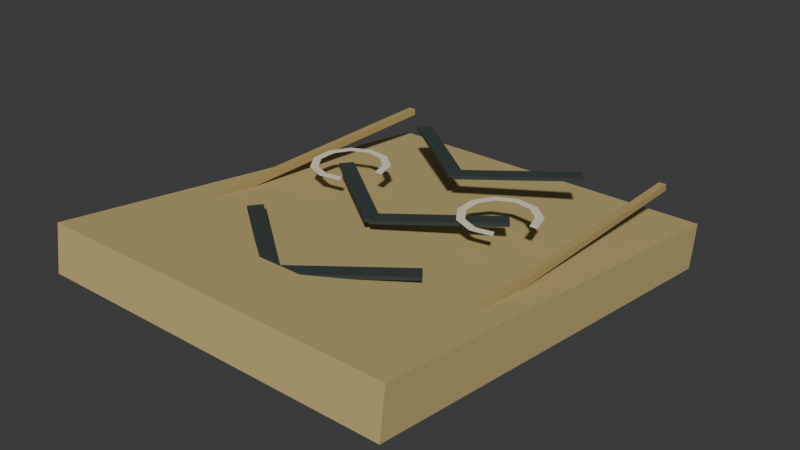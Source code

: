 # Source: cloud_pad.blend  (saved by Blender 5.2.45; exported with 4.5.12 LTS)
import bpy
from mathutils import Matrix  # noqa: F401  (used for matrix-valued properties, if any)

bpy.ops.wm.read_factory_settings(use_empty=True)
scene = bpy.context.scene
scene.name = 'Scene'

# ---- collections
col_collection = bpy.data.collections.new('Collection'); scene.collection.children.link(col_collection)

# ---- materials (node trees are filled in below, after node groups)
mat_vertexpalette = bpy.data.materials.new('VertexPalette')

# ---- material node trees
mat_vertexpalette.use_nodes = True; mat_vertexpalette.node_tree.nodes.clear()
_N = mat_vertexpalette.node_tree.nodes; _L = mat_vertexpalette.node_tree.links
n0 = _N.new('ShaderNodeBsdfPrincipled'); n0.name = '原理化 BSDF'; n0.location = (0, 0)
n0.inputs[2].default_value = 0.85
n0.inputs[10].default_value = 0.005
n1 = _N.new('ShaderNodeOutputMaterial'); n1.name = '材质输出'; n1.location = (0, 0)
n2 = _N.new('ShaderNodeVertexColor'); n2.name = '颜色属性'; n2.location = (0, 0)
n2.layer_name = 'Color'
_L.new(n0.outputs[0], n1.inputs[0])
_L.new(n2.outputs[0], n0.inputs[0])
n1.is_active_output = True

# ---- world
world_world = bpy.data.worlds.new('World'); scene.world = world_world
world_world.use_nodes = True; world_world.node_tree.nodes.clear()
_N = world_world.node_tree.nodes; _L = world_world.node_tree.links
n0 = _N.new('ShaderNodeOutputWorld'); n0.name = 'World Output'; n0.location = (200, 100)
n1 = _N.new('ShaderNodeBackground'); n1.name = 'Background'; n1.location = (-200, 100)
n1.inputs[0].default_value = (0.05088, 0.05088, 0.05088, 1.0)
_L.new(n1.outputs[0], n0.inputs[0])
n0.is_active_output = True
world_world.color = (0.05088, 0.05088, 0.05088)
world_world.sun_shadow_jitter_overblur = 0.0

# ---- meshes
me_149 = bpy.data.meshes.new('立方体.149')
me_149.from_pydata([(-1.35, -1.778, 0.02304), (-1.35, -1.778, 0.373), (-1.35, 1.722, 0.02304), (-1.35, 1.722, 0.373), (1.35, -1.778, 0.02304), (1.35, -1.778, 0.373), (1.35, 1.722, 0.02304), (1.35, 1.722, 0.373), (-0.7455, -0.7327, 0.4093), (-0.7455, -0.7362, 0.434), (-0.6789, -0.646, 0.4215), (-0.6789, -0.6495, 0.4462), (-0.02107, -1.278, 0.3324), (-0.02107, -1.282, 0.3572), (0.0455, -1.191, 0.3446), (0.0455, -1.195, 0.3694), (0.02107, -1.278, 0.3324), (0.02107, -1.282, 0.3572), (-0.0455, -1.191, 0.3446), (-0.0455, -1.195, 0.3694), (0.7455, -0.7327, 0.4093), (0.7455, -0.7362, 0.434), (0.6789, -0.646, 0.4215), (0.6789, -0.6495, 0.4462), (-0.7455, 0.1585, 0.5348), (-0.7455, 0.155, 0.5596), (-0.6789, 0.2452, 0.5471), (-0.6789, 0.2417, 0.5718), (-0.02107, -0.3868, 0.458), (-0.02107, -0.3903, 0.4828), (0.0455, -0.3001, 0.4702), (0.0455, -0.3036, 0.495), (0.02107, -0.3868, 0.458), (0.02107, -0.3903, 0.4828), (-0.0455, -0.3001, 0.4702), (-0.0455, -0.3036, 0.495), (0.7455, 0.1585, 0.5348), (0.7455, 0.155, 0.5596), (0.6789, 0.2452, 0.5471), (0.6789, 0.2417, 0.5718), (-0.7455, 1.05, 0.6604), (-0.7455, 1.046, 0.6852), (-0.6789, 1.136, 0.6727), (-0.6789, 1.133, 0.6974), (-0.02107, 0.5044, 0.5836), (-0.02107, 0.5009, 0.6083), (0.0455, 0.5911, 0.5958), (0.0455, 0.5876, 0.6206), (0.02107, 0.5044, 0.5836), (0.02107, 0.5009, 0.6083), (-0.0455, 0.5911, 0.5958), (-0.0455, 0.5876, 0.6206), (0.7455, 1.05, 0.6604), (0.7455, 1.046, 0.6852), (0.6789, 1.136, 0.6727), (0.6789, 1.133, 0.6974), (-1.168, -1.593, 0.1946), (-1.168, -1.6, 0.2442), (-1.168, 1.477, 0.6272), (-1.168, 1.47, 0.6767), (-1.112, -1.593, 0.1946), (-1.112, -1.6, 0.2442), (-1.112, 1.477, 0.6272), (-1.112, 1.47, 0.6767), (1.112, -1.593, 0.1946), (1.112, -1.6, 0.2442), (1.112, 1.477, 0.6272), (1.112, 1.47, 0.6767), (1.168, -1.593, 0.1946), (1.168, -1.6, 0.2442), (1.168, 1.477, 0.6272), (1.168, 1.47, 0.6767), (-0.42, 0.1708, 0.5795), (-0.36, 0.1708, 0.5795), (-0.4571, 0.2948, 0.597), (-0.4068, 0.3272, 0.6015), (-0.5565, 0.3789, 0.6088), (-0.532, 0.4331, 0.6165), (-0.686, 0.3958, 0.6112), (-0.6954, 0.4544, 0.6195), (-0.8039, 0.3401, 0.6034), (-0.844, 0.3842, 0.6096), (-0.8722, 0.2298, 0.5878), (-0.9301, 0.2451, 0.59), (-0.8687, 0.1004, 0.5696), (-0.9258, 0.08207, 0.567), (-0.7947, -0.006189, 0.5546), (-0.8325, -0.05236, 0.5481), (-0.674, -0.0557, 0.5476), (-0.6803, -0.1148, 0.5393), (-0.5456, -0.03212, 0.5509), (-0.5183, -0.08506, 0.5434), (0.88, 0.1708, 0.5795), (0.94, 0.1708, 0.5795), (0.8429, 0.2948, 0.597), (0.8932, 0.3272, 0.6015), (0.7435, 0.3789, 0.6088), (0.768, 0.4331, 0.6165), (0.614, 0.3958, 0.6112), (0.6046, 0.4544, 0.6195), (0.4961, 0.3401, 0.6034), (0.456, 0.3842, 0.6096), (0.4278, 0.2298, 0.5878), (0.3699, 0.2451, 0.59), (0.4313, 0.1004, 0.5696), (0.3742, 0.08207, 0.567), (0.5053, -0.006189, 0.5546), (0.4675, -0.05236, 0.5481), (0.626, -0.0557, 0.5476), (0.6197, -0.1148, 0.5393), (0.7544, -0.03212, 0.5509), (0.7817, -0.08506, 0.5434)], [], [(0, 1, 3, 2), (2, 3, 7, 6), (6, 7, 5, 4), (4, 5, 1, 0), (2, 6, 4, 0), (7, 3, 1, 5), (8, 9, 11, 10), (10, 11, 15, 14), (14, 15, 13, 12), (12, 13, 9, 8), (10, 14, 12, 8), (15, 11, 9, 13), (16, 17, 19, 18), (18, 19, 23, 22), (22, 23, 21, 20), (20, 21, 17, 16), (18, 22, 20, 16), (23, 19, 17, 21), (24, 25, 27, 26), (26, 27, 31, 30), (30, 31, 29, 28), (28, 29, 25, 24), (26, 30, 28, 24), (31, 27, 25, 29), (32, 33, 35, 34), (34, 35, 39, 38), (38, 39, 37, 36), (36, 37, 33, 32), (34, 38, 36, 32), (39, 35, 33, 37), (40, 41, 43, 42), (42, 43, 47, 46), (46, 47, 45, 44), (44, 45, 41, 40), (42, 46, 44, 40), (47, 43, 41, 45), (48, 49, 51, 50), (50, 51, 55, 54), (54, 55, 53, 52), (52, 53, 49, 48), (50, 54, 52, 48), (55, 51, 49, 53), (56, 57, 59, 58), (58, 59, 63, 62), (62, 63, 61, 60), (60, 61, 57, 56), (58, 62, 60, 56), (63, 59, 57, 61), (64, 65, 67, 66), (66, 67, 71, 70), (70, 71, 69, 68), (68, 69, 65, 64), (66, 70, 68, 64), (71, 67, 65, 69), (72, 73, 75, 74), (74, 75, 77, 76), (76, 77, 79, 78), (78, 79, 81, 80), (80, 81, 83, 82), (82, 83, 85, 84), (84, 85, 87, 86), (86, 87, 89, 88), (88, 89, 91, 90), (92, 93, 95, 94), (94, 95, 97, 96), (96, 97, 99, 98), (98, 99, 101, 100), (100, 101, 103, 102), (102, 103, 105, 104), (104, 105, 107, 106), (106, 107, 109, 108), (108, 109, 111, 110)])
_uv = me_149.uv_layers.new(name='UV贴图')
_uv.uv.foreach_set('vector', [0.375, 0.0, 0.625, 0.0, 0.625, 0.25, 0.375, 0.25, 0.375, 0.25, 0.625, 0.25, 0.625, 0.5, 0.375, 0.5, 0.375, 0.5, 0.625, 0.5, 0.625, 0.75, 0.375, 0.75, 0.375, 0.75, 0.625, 0.75, 0.625, 1.0, 0.375, 1.0, 0.125, 0.5, 0.375, 0.5, 0.375, 0.75, 0.125, 0.75, 0.625, 0.5, 0.875, 0.5, 0.875, 0.75, 0.625, 0.75, 0.375, 0.0, 0.625, 0.0, 0.625, 0.25, 0.375, 0.25, 0.375, 0.25, 0.625, 0.25, 0.625, 0.5, 0.375, 0.5, 0.375, 0.5, 0.625, 0.5, 0.625, 0.75, 0.375, 0.75, 0.375, 0.75, 0.625, 0.75, 0.625, 1.0, 0.375, 1.0, 0.125, 0.5, 0.375, 0.5, 0.375, 0.75, 0.125, 0.75, 0.625, 0.5, 0.875, 0.5, 0.875, 0.75, 0.625, 0.75, 0.375, 0.0, 0.625, 0.0, 0.625, 0.25, 0.375, 0.25, 0.375, 0.25, 0.625, 0.25, 0.625, 0.5, 0.375, 0.5, 0.375, 0.5, 0.625, 0.5, 0.625, 0.75, 0.375, 0.75, 0.375, 0.75, 0.625, 0.75, 0.625, 1.0, 0.375, 1.0, 0.125, 0.5, 0.375, 0.5, 0.375, 0.75, 0.125, 0.75, 0.625, 0.5, 0.875, 0.5, 0.875, 0.75, 0.625, 0.75, 0.375, 0.0, 0.625, 0.0, 0.625, 0.25, 0.375, 0.25, 0.375, 0.25, 0.625, 0.25, 0.625, 0.5, 0.375, 0.5, 0.375, 0.5, 0.625, 0.5, 0.625, 0.75, 0.375, 0.75, 0.375, 0.75, 0.625, 0.75, 0.625, 1.0, 0.375, 1.0, 0.125, 0.5, 0.375, 0.5, 0.375, 0.75, 0.125, 0.75, 0.625, 0.5, 0.875, 0.5, 0.875, 0.75, 0.625, 0.75, 0.375, 0.0, 0.625, 0.0, 0.625, 0.25, 0.375, 0.25, 0.375, 0.25, 0.625, 0.25, 0.625, 0.5, 0.375, 0.5, 0.375, 0.5, 0.625, 0.5, 0.625, 0.75, 0.375, 0.75, 0.375, 0.75, 0.625, 0.75, 0.625, 1.0, 0.375, 1.0, 0.125, 0.5, 0.375, 0.5, 0.375, 0.75, 0.125, 0.75, 0.625, 0.5, 0.875, 0.5, 0.875, 0.75, 0.625, 0.75, 0.375, 0.0, 0.625, 0.0, 0.625, 0.25, 0.375, 0.25, 0.375, 0.25, 0.625, 0.25, 0.625, 0.5, 0.375, 0.5, 0.375, 0.5, 0.625, 0.5, 0.625, 0.75, 0.375, 0.75, 0.375, 0.75, 0.625, 0.75, 0.625, 1.0, 0.375, 1.0, 0.125, 0.5, 0.375, 0.5, 0.375, 0.75, 0.125, 0.75, 0.625, 0.5, 0.875, 0.5, 0.875, 0.75, 0.625, 0.75, 0.375, 0.0, 0.625, 0.0, 0.625, 0.25, 0.375, 0.25, 0.375, 0.25, 0.625, 0.25, 0.625, 0.5, 0.375, 0.5, 0.375, 0.5, 0.625, 0.5, 0.625, 0.75, 0.375, 0.75, 0.375, 0.75, 0.625, 0.75, 0.625, 1.0, 0.375, 1.0, 0.125, 0.5, 0.375, 0.5, 0.375, 0.75, 0.125, 0.75, 0.625, 0.5, 0.875, 0.5, 0.875, 0.75, 0.625, 0.75, 0.375, 0.0, 0.625, 0.0, 0.625, 0.25, 0.375, 0.25, 0.375, 0.25, 0.625, 0.25, 0.625, 0.5, 0.375, 0.5, 0.375, 0.5, 0.625, 0.5, 0.625, 0.75, 0.375, 0.75, 0.375, 0.75, 0.625, 0.75, 0.625, 1.0, 0.375, 1.0, 0.125, 0.5, 0.375, 0.5, 0.375, 0.75, 0.125, 0.75, 0.625, 0.5, 0.875, 0.5, 0.875, 0.75, 0.625, 0.75, 0.375, 0.0, 0.625, 0.0, 0.625, 0.25, 0.375, 0.25, 0.375, 0.25, 0.625, 0.25, 0.625, 0.5, 0.375, 0.5, 0.375, 0.5, 0.625, 0.5, 0.625, 0.75, 0.375, 0.75, 0.375, 0.75, 0.625, 0.75, 0.625, 1.0, 0.375, 1.0, 0.125, 0.5, 0.375, 0.5, 0.375, 0.75, 0.125, 0.75, 0.625, 0.5, 0.875, 0.5, 0.875, 0.75, 0.625, 0.75, 0.0, 0.0, 0.0, 0.0, 0.0, 0.0, 0.0, 0.0, 0.0, 0.0, 0.0, 0.0, 0.0, 0.0, 0.0, 0.0, 0.0, 0.0, 0.0, 0.0, 0.0, 0.0, 0.0, 0.0, 0.0, 0.0, 0.0, 0.0, 0.0, 0.0, 0.0, 0.0, 0.0, 0.0, 0.0, 0.0, 0.0, 0.0, 0.0, 0.0, 0.0, 0.0, 0.0, 0.0, 0.0, 0.0, 0.0, 0.0, 0.0, 0.0, 0.0, 0.0, 0.0, 0.0, 0.0, 0.0, 0.0, 0.0, 0.0, 0.0, 0.0, 0.0, 0.0, 0.0, 0.0, 0.0, 0.0, 0.0, 0.0, 0.0, 0.0, 0.0, 0.0, 0.0, 0.0, 0.0, 0.0, 0.0, 0.0, 0.0, 0.0, 0.0, 0.0, 0.0, 0.0, 0.0, 0.0, 0.0, 0.0, 0.0, 0.0, 0.0, 0.0, 0.0, 0.0, 0.0, 0.0, 0.0, 0.0, 0.0, 0.0, 0.0, 0.0, 0.0, 0.0, 0.0, 0.0, 0.0, 0.0, 0.0, 0.0, 0.0, 0.0, 0.0, 0.0, 0.0, 0.0, 0.0, 0.0, 0.0, 0.0, 0.0, 0.0, 0.0, 0.0, 0.0, 0.0, 0.0, 0.0, 0.0, 0.0, 0.0, 0.0, 0.0, 0.0, 0.0, 0.0, 0.0, 0.0, 0.0, 0.0, 0.0, 0.0, 0.0])
_ca = me_149.color_attributes.new('Color', 'FLOAT_COLOR', 'CORNER')
_ca.data.foreach_set('color', [0.5356, 0.4205, 0.1734, 1.0, 0.5356, 0.4205, 0.1734, 1.0, 0.5356, 0.4205, 0.1734, 1.0, 0.5356, 0.4205, 0.1734, 1.0, 0.5356, 0.4205, 0.1734, 1.0, 0.5356, 0.4205, 0.1734, 1.0, 0.5356, 0.4205, 0.1734, 1.0, 0.5356, 0.4205, 0.1734, 1.0, 0.5356, 0.4205, 0.1734, 1.0, 0.5356, 0.4205, 0.1734, 1.0, 0.5356, 0.4205, 0.1734, 1.0, 0.5356, 0.4205, 0.1734, 1.0, 0.5356, 0.4205, 0.1734, 1.0, 0.5356, 0.4205, 0.1734, 1.0, 0.5356, 0.4205, 0.1734, 1.0, 0.5356, 0.4205, 0.1734, 1.0, 0.5356, 0.4205, 0.1734, 1.0, 0.5356, 0.4205, 0.1734, 1.0, 0.5356, 0.4205, 0.1734, 1.0, 0.5356, 0.4205, 0.1734, 1.0, 0.5356, 0.4205, 0.1734, 1.0, 0.5356, 0.4205, 0.1734, 1.0, 0.5356, 0.4205, 0.1734, 1.0, 0.5356, 0.4205, 0.1734, 1.0, 0.03026, 0.04455, 0.03995, 1.0, 0.03026, 0.04455, 0.03995, 1.0, 0.03026, 0.04455, 0.03995, 1.0, 0.03026, 0.04455, 0.03995, 1.0, 0.03026, 0.04455, 0.03995, 1.0, 0.03026, 0.04455, 0.03995, 1.0, 0.03026, 0.04455, 0.03995, 1.0, 0.03026, 0.04455, 0.03995, 1.0, 0.03026, 0.04455, 0.03995, 1.0, 0.03026, 0.04455, 0.03995, 1.0, 0.03026, 0.04455, 0.03995, 1.0, 0.03026, 0.04455, 0.03995, 1.0, 0.03026, 0.04455, 0.03995, 1.0, 0.03026, 0.04455, 0.03995, 1.0, 0.03026, 0.04455, 0.03995, 1.0, 0.03026, 0.04455, 0.03995, 1.0, 0.03026, 0.04455, 0.03995, 1.0, 0.03026, 0.04455, 0.03995, 1.0, 0.03026, 0.04455, 0.03995, 1.0, 0.03026, 0.04455, 0.03995, 1.0, 0.03026, 0.04455, 0.03995, 1.0, 0.03026, 0.04455, 0.03995, 1.0, 0.03026, 0.04455, 0.03995, 1.0, 0.03026, 0.04455, 0.03995, 1.0, 0.03026, 0.04455, 0.03995, 1.0, 0.03026, 0.04455, 0.03995, 1.0, 0.03026, 0.04455, 0.03995, 1.0, 0.03026, 0.04455, 0.03995, 1.0, 0.03026, 0.04455, 0.03995, 1.0, 0.03026, 0.04455, 0.03995, 1.0, 0.03026, 0.04455, 0.03995, 1.0, 0.03026, 0.04455, 0.03995, 1.0, 0.03026, 0.04455, 0.03995, 1.0, 0.03026, 0.04455, 0.03995, 1.0, 0.03026, 0.04455, 0.03995, 1.0, 0.03026, 0.04455, 0.03995, 1.0, 0.03026, 0.04455, 0.03995, 1.0, 0.03026, 0.04455, 0.03995, 1.0, 0.03026, 0.04455, 0.03995, 1.0, 0.03026, 0.04455, 0.03995, 1.0, 0.03026, 0.04455, 0.03995, 1.0, 0.03026, 0.04455, 0.03995, 1.0, 0.03026, 0.04455, 0.03995, 1.0, 0.03026, 0.04455, 0.03995, 1.0, 0.03026, 0.04455, 0.03995, 1.0, 0.03026, 0.04455, 0.03995, 1.0, 0.03026, 0.04455, 0.03995, 1.0, 0.03026, 0.04455, 0.03995, 1.0, 0.03026, 0.04455, 0.03995, 1.0, 0.03026, 0.04455, 0.03995, 1.0, 0.03026, 0.04455, 0.03995, 1.0, 0.03026, 0.04455, 0.03995, 1.0, 0.03026, 0.04455, 0.03995, 1.0, 0.03026, 0.04455, 0.03995, 1.0, 0.03026, 0.04455, 0.03995, 1.0, 0.03026, 0.04455, 0.03995, 1.0, 0.03026, 0.04455, 0.03995, 1.0, 0.03026, 0.04455, 0.03995, 1.0, 0.03026, 0.04455, 0.03995, 1.0, 0.03026, 0.04455, 0.03995, 1.0, 0.03026, 0.04455, 0.03995, 1.0, 0.03026, 0.04455, 0.03995, 1.0, 0.03026, 0.04455, 0.03995, 1.0, 0.03026, 0.04455, 0.03995, 1.0, 0.03026, 0.04455, 0.03995, 1.0, 0.03026, 0.04455, 0.03995, 1.0, 0.03026, 0.04455, 0.03995, 1.0, 0.03026, 0.04455, 0.03995, 1.0, 0.03026, 0.04455, 0.03995, 1.0, 0.03026, 0.04455, 0.03995, 1.0, 0.03026, 0.04455, 0.03995, 1.0, 0.03026, 0.04455, 0.03995, 1.0, 0.03026, 0.04455, 0.03995, 1.0, 0.03026, 0.04455, 0.03995, 1.0, 0.03026, 0.04455, 0.03995, 1.0, 0.03026, 0.04455, 0.03995, 1.0, 0.03026, 0.04455, 0.03995, 1.0, 0.03026, 0.04455, 0.03995, 1.0, 0.03026, 0.04455, 0.03995, 1.0, 0.03026, 0.04455, 0.03995, 1.0, 0.03026, 0.04455, 0.03995, 1.0, 0.03026, 0.04455, 0.03995, 1.0, 0.03026, 0.04455, 0.03995, 1.0, 0.03026, 0.04455, 0.03995, 1.0, 0.03026, 0.04455, 0.03995, 1.0, 0.03026, 0.04455, 0.03995, 1.0, 0.03026, 0.04455, 0.03995, 1.0, 0.03026, 0.04455, 0.03995, 1.0, 0.03026, 0.04455, 0.03995, 1.0, 0.03026, 0.04455, 0.03995, 1.0, 0.03026, 0.04455, 0.03995, 1.0, 0.03026, 0.04455, 0.03995, 1.0, 0.03026, 0.04455, 0.03995, 1.0, 0.03026, 0.04455, 0.03995, 1.0, 0.03026, 0.04455, 0.03995, 1.0, 0.03026, 0.04455, 0.03995, 1.0, 0.03026, 0.04455, 0.03995, 1.0, 0.03026, 0.04455, 0.03995, 1.0, 0.03026, 0.04455, 0.03995, 1.0, 0.03026, 0.04455, 0.03995, 1.0, 0.03026, 0.04455, 0.03995, 1.0, 0.03026, 0.04455, 0.03995, 1.0, 0.03026, 0.04455, 0.03995, 1.0, 0.03026, 0.04455, 0.03995, 1.0, 0.03026, 0.04455, 0.03995, 1.0, 0.03026, 0.04455, 0.03995, 1.0, 0.03026, 0.04455, 0.03995, 1.0, 0.03026, 0.04455, 0.03995, 1.0, 0.03026, 0.04455, 0.03995, 1.0, 0.03026, 0.04455, 0.03995, 1.0, 0.03026, 0.04455, 0.03995, 1.0, 0.03026, 0.04455, 0.03995, 1.0, 0.03026, 0.04455, 0.03995, 1.0, 0.03026, 0.04455, 0.03995, 1.0, 0.03026, 0.04455, 0.03995, 1.0, 0.03026, 0.04455, 0.03995, 1.0, 0.03026, 0.04455, 0.03995, 1.0, 0.03026, 0.04455, 0.03995, 1.0, 0.03026, 0.04455, 0.03995, 1.0, 0.03026, 0.04455, 0.03995, 1.0, 0.03026, 0.04455, 0.03995, 1.0, 0.03026, 0.04455, 0.03995, 1.0, 0.03026, 0.04455, 0.03995, 1.0, 0.03026, 0.04455, 0.03995, 1.0, 0.03026, 0.04455, 0.03995, 1.0, 0.03026, 0.04455, 0.03995, 1.0, 0.03026, 0.04455, 0.03995, 1.0, 0.03026, 0.04455, 0.03995, 1.0, 0.03026, 0.04455, 0.03995, 1.0, 0.03026, 0.04455, 0.03995, 1.0, 0.03026, 0.04455, 0.03995, 1.0, 0.03026, 0.04455, 0.03995, 1.0, 0.03026, 0.04455, 0.03995, 1.0, 0.03026, 0.04455, 0.03995, 1.0, 0.03026, 0.04455, 0.03995, 1.0, 0.03026, 0.04455, 0.03995, 1.0, 0.03026, 0.04455, 0.03995, 1.0, 0.03026, 0.04455, 0.03995, 1.0, 0.03026, 0.04455, 0.03995, 1.0, 0.03026, 0.04455, 0.03995, 1.0, 0.03026, 0.04455, 0.03995, 1.0, 0.03026, 0.04455, 0.03995, 1.0, 0.03026, 0.04455, 0.03995, 1.0, 0.03026, 0.04455, 0.03995, 1.0, 0.4591, 0.3345, 0.122, 1.0, 0.4591, 0.3345, 0.122, 1.0, 0.4591, 0.3345, 0.122, 1.0, 0.4591, 0.3345, 0.122, 1.0, 0.4591, 0.3345, 0.122, 1.0, 0.4591, 0.3345, 0.122, 1.0, 0.4591, 0.3345, 0.122, 1.0, 0.4591, 0.3345, 0.122, 1.0, 0.4591, 0.3345, 0.122, 1.0, 0.4591, 0.3345, 0.122, 1.0, 0.4591, 0.3345, 0.122, 1.0, 0.4591, 0.3345, 0.122, 1.0, 0.4591, 0.3345, 0.122, 1.0, 0.4591, 0.3345, 0.122, 1.0, 0.4591, 0.3345, 0.122, 1.0, 0.4591, 0.3345, 0.122, 1.0, 0.4591, 0.3345, 0.122, 1.0, 0.4591, 0.3345, 0.122, 1.0, 0.4591, 0.3345, 0.122, 1.0, 0.4591, 0.3345, 0.122, 1.0, 0.4591, 0.3345, 0.122, 1.0, 0.4591, 0.3345, 0.122, 1.0, 0.4591, 0.3345, 0.122, 1.0, 0.4591, 0.3345, 0.122, 1.0, 0.4591, 0.3345, 0.122, 1.0, 0.4591, 0.3345, 0.122, 1.0, 0.4591, 0.3345, 0.122, 1.0, 0.4591, 0.3345, 0.122, 1.0, 0.4591, 0.3345, 0.122, 1.0, 0.4591, 0.3345, 0.122, 1.0, 0.4591, 0.3345, 0.122, 1.0, 0.4591, 0.3345, 0.122, 1.0, 0.4591, 0.3345, 0.122, 1.0, 0.4591, 0.3345, 0.122, 1.0, 0.4591, 0.3345, 0.122, 1.0, 0.4591, 0.3345, 0.122, 1.0, 0.4591, 0.3345, 0.122, 1.0, 0.4591, 0.3345, 0.122, 1.0, 0.4591, 0.3345, 0.122, 1.0, 0.4591, 0.3345, 0.122, 1.0, 0.4591, 0.3345, 0.122, 1.0, 0.4591, 0.3345, 0.122, 1.0, 0.4591, 0.3345, 0.122, 1.0, 0.4591, 0.3345, 0.122, 1.0, 0.4591, 0.3345, 0.122, 1.0, 0.4591, 0.3345, 0.122, 1.0, 0.4591, 0.3345, 0.122, 1.0, 0.4591, 0.3345, 0.122, 1.0, 0.7969, 0.7299, 0.5542, 1.0, 0.7969, 0.7299, 0.5542, 1.0, 0.7969, 0.7299, 0.5542, 1.0, 0.7969, 0.7299, 0.5542, 1.0, 0.7969, 0.7299, 0.5542, 1.0, 0.7969, 0.7299, 0.5542, 1.0, 0.7969, 0.7299, 0.5542, 1.0, 0.7969, 0.7299, 0.5542, 1.0, 0.7969, 0.7299, 0.5542, 1.0, 0.7969, 0.7299, 0.5542, 1.0, 0.7969, 0.7299, 0.5542, 1.0, 0.7969, 0.7299, 0.5542, 1.0, 0.7969, 0.7299, 0.5542, 1.0, 0.7969, 0.7299, 0.5542, 1.0, 0.7969, 0.7299, 0.5542, 1.0, 0.7969, 0.7299, 0.5542, 1.0, 0.7969, 0.7299, 0.5542, 1.0, 0.7969, 0.7299, 0.5542, 1.0, 0.7969, 0.7299, 0.5542, 1.0, 0.7969, 0.7299, 0.5542, 1.0, 0.7969, 0.7299, 0.5542, 1.0, 0.7969, 0.7299, 0.5542, 1.0, 0.7969, 0.7299, 0.5542, 1.0, 0.7969, 0.7299, 0.5542, 1.0, 0.7969, 0.7299, 0.5542, 1.0, 0.7969, 0.7299, 0.5542, 1.0, 0.7969, 0.7299, 0.5542, 1.0, 0.7969, 0.7299, 0.5542, 1.0, 0.7969, 0.7299, 0.5542, 1.0, 0.7969, 0.7299, 0.5542, 1.0, 0.7969, 0.7299, 0.5542, 1.0, 0.7969, 0.7299, 0.5542, 1.0, 0.7969, 0.7299, 0.5542, 1.0, 0.7969, 0.7299, 0.5542, 1.0, 0.7969, 0.7299, 0.5542, 1.0, 0.7969, 0.7299, 0.5542, 1.0, 0.7969, 0.7299, 0.5542, 1.0, 0.7969, 0.7299, 0.5542, 1.0, 0.7969, 0.7299, 0.5542, 1.0, 0.7969, 0.7299, 0.5542, 1.0, 0.7969, 0.7299, 0.5542, 1.0, 0.7969, 0.7299, 0.5542, 1.0, 0.7969, 0.7299, 0.5542, 1.0, 0.7969, 0.7299, 0.5542, 1.0, 0.7969, 0.7299, 0.5542, 1.0, 0.7969, 0.7299, 0.5542, 1.0, 0.7969, 0.7299, 0.5542, 1.0, 0.7969, 0.7299, 0.5542, 1.0, 0.7969, 0.7299, 0.5542, 1.0, 0.7969, 0.7299, 0.5542, 1.0, 0.7969, 0.7299, 0.5542, 1.0, 0.7969, 0.7299, 0.5542, 1.0, 0.7969, 0.7299, 0.5542, 1.0, 0.7969, 0.7299, 0.5542, 1.0, 0.7969, 0.7299, 0.5542, 1.0, 0.7969, 0.7299, 0.5542, 1.0, 0.7969, 0.7299, 0.5542, 1.0, 0.7969, 0.7299, 0.5542, 1.0, 0.7969, 0.7299, 0.5542, 1.0, 0.7969, 0.7299, 0.5542, 1.0, 0.7969, 0.7299, 0.5542, 1.0, 0.7969, 0.7299, 0.5542, 1.0, 0.7969, 0.7299, 0.5542, 1.0, 0.7969, 0.7299, 0.5542, 1.0, 0.7969, 0.7299, 0.5542, 1.0, 0.7969, 0.7299, 0.5542, 1.0, 0.7969, 0.7299, 0.5542, 1.0, 0.7969, 0.7299, 0.5542, 1.0, 0.7969, 0.7299, 0.5542, 1.0, 0.7969, 0.7299, 0.5542, 1.0, 0.7969, 0.7299, 0.5542, 1.0, 0.7969, 0.7299, 0.5542, 1.0])
me_149.materials.append(mat_vertexpalette)
me_149.update()

# ---- objects
ob_cloud_pad = bpy.data.objects.new('cloud_pad', me_149)

# ---- transforms, parenting, visibility, modifiers, constraints
ob_cloud_pad.location = (0.0, -1.863e-09, -1.49e-08)
ob_cloud_pad.rotation_euler = (-0.14, 0.0, 0.0)

# ---- collection membership
col_collection.objects.link(ob_cloud_pad)

# ---- scene / render settings (as saved in the file)
scene.frame_start = 1; scene.frame_end = 250; scene.frame_set(1)
scene.render.engine = 'BLENDER_EEVEE_NEXT'
scene.render.bake_bias = 0.0
scene.render.bake_samples = 0
scene.render.compositor_device = 'GPU'
scene.eevee.use_volume_custom_range = False
scene.eevee.fast_gi_thickness_near = 0.1
scene.eevee.fast_gi_thickness_far = 0.0
scene.eevee.ray_tracing_options.screen_trace_thickness = 0.1
bpy.context.view_layer.update()

# ---- added for rendering (the .blend has no active camera and no usable light): camera, sun
cam_auto = bpy.data.cameras.new('AutoCamera')
cam_auto.lens = 50.0
cam_auto.sensor_width = 36.0
cam_auto.clip_end = 1000.0
ob_auto_camera = bpy.data.objects.new('AutoCamera', cam_auto)
scene.collection.objects.link(ob_auto_camera)
ob_auto_camera.location = (4.27002, -5.1014, 3.77662)
ob_auto_camera.rotation_euler = (1.09748, -7.21219e-08, 0.694738)
scene.camera = ob_auto_camera
light_auto_sun = bpy.data.lights.new('AutoSun', 'SUN')
light_auto_sun.energy = 3.0
light_auto_sun.angle = 0.0523599
ob_auto_sun = bpy.data.objects.new('AutoSun', light_auto_sun)
scene.collection.objects.link(ob_auto_sun)
ob_auto_sun.rotation_euler = (0.872665, 0.174533, 0.523599)
bpy.context.view_layer.update()
